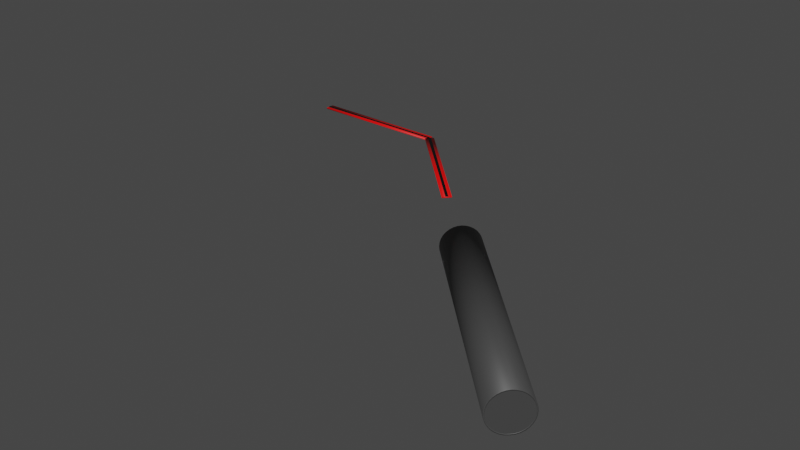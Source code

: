 # Source: gorev1parkur.blend  (saved by Blender 3.6.13; exported with 4.5.12 LTS)
import bpy
from mathutils import Matrix  # noqa: F401  (used for matrix-valued properties, if any)

bpy.ops.wm.read_factory_settings(use_empty=True)
scene = bpy.context.scene
scene.name = 'Scene'

# ---- collections
col_collection = bpy.data.collections.new('Collection'); scene.collection.children.link(col_collection)

# ---- materials (node trees are filled in below, after node groups)
mat_kirmizi_005 = bpy.data.materials.new('Kirmizi.005')
mat_kirmizi_005.use_transparent_shadow = False
mat_siyah_005 = bpy.data.materials.new('Siyah.005')
mat_siyah_005.use_transparent_shadow = False
mat_boru_metal_002 = bpy.data.materials.new('Boru_Metal.002')
mat_boru_metal_002.use_transparent_shadow = False

# ---- material node trees
mat_kirmizi_005.use_nodes = True; mat_kirmizi_005.node_tree.nodes.clear()
_N = mat_kirmizi_005.node_tree.nodes; _L = mat_kirmizi_005.node_tree.links
n0 = _N.new('ShaderNodeBsdfPrincipled'); n0.name = 'Principled BSDF'; n0.location = (10, 300)
n0.distribution = 'GGX'
n0.subsurface_method = 'RANDOM_WALK_SKIN'
n0.inputs[0].default_value = (1.0, 0.0, 0.0, 1.0)
n0.inputs[3].default_value = 1.45
n0.inputs[27].default_value = (0.0, 0.0, 0.0, 1.0)
n0.inputs[28].default_value = 1.0
n1 = _N.new('ShaderNodeOutputMaterial'); n1.name = 'Material Output'; n1.location = (300, 300)
_L.new(n0.outputs[0], n1.inputs[0])
n1.is_active_output = True
mat_siyah_005.use_nodes = True; mat_siyah_005.node_tree.nodes.clear()
_N = mat_siyah_005.node_tree.nodes; _L = mat_siyah_005.node_tree.links
n0 = _N.new('ShaderNodeBsdfPrincipled'); n0.name = 'Principled BSDF'; n0.location = (10, 300)
n0.distribution = 'GGX'
n0.subsurface_method = 'RANDOM_WALK_SKIN'
n0.inputs[0].default_value = (0.0, 0.0, 0.0, 1.0)
n0.inputs[3].default_value = 1.45
n0.inputs[27].default_value = (0.0, 0.0, 0.0, 1.0)
n0.inputs[28].default_value = 1.0
n1 = _N.new('ShaderNodeOutputMaterial'); n1.name = 'Material Output'; n1.location = (300, 300)
_L.new(n0.outputs[0], n1.inputs[0])
n1.is_active_output = True
mat_boru_metal_002.use_nodes = True; mat_boru_metal_002.node_tree.nodes.clear()
_N = mat_boru_metal_002.node_tree.nodes; _L = mat_boru_metal_002.node_tree.links
n0 = _N.new('ShaderNodeBsdfPrincipled'); n0.name = 'Principled BSDF'; n0.location = (10, 300)
n0.distribution = 'GGX'
n0.subsurface_method = 'RANDOM_WALK_SKIN'
n0.inputs[0].default_value = (0.05, 0.05, 0.05, 1.0)
n0.inputs[3].default_value = 1.45
n0.inputs[27].default_value = (0.0, 0.0, 0.0, 1.0)
n0.inputs[28].default_value = 1.0
n1 = _N.new('ShaderNodeOutputMaterial'); n1.name = 'Material Output'; n1.location = (300, 300)
_L.new(n0.outputs[0], n1.inputs[0])
n1.is_active_output = True

# ---- world
world_world = bpy.data.worlds.new('World'); scene.world = world_world
world_world.use_nodes = True; world_world.node_tree.nodes.clear()
_N = world_world.node_tree.nodes; _L = world_world.node_tree.links
n0 = _N.new('ShaderNodeOutputWorld'); n0.name = 'World Output'; n0.location = (300, 300)
n1 = _N.new('ShaderNodeBackground'); n1.name = 'Background'; n1.location = (10, 300)
n1.inputs[0].default_value = (0.05088, 0.05088, 0.05088, 1.0)
_L.new(n1.outputs[0], n0.inputs[0])
n0.is_active_output = True
world_world.color = (0.05088, 0.05088, 0.05088)
world_world.use_sun_shadow = False
world_world.sun_shadow_jitter_overblur = 0.0

# ---- meshes
me_cube_027 = bpy.data.meshes.new('Cube.027')
me_cube_027.from_pydata([(0.0, -0.2, 0.475), (0.0, -0.2, 0.525), (0.0, 0.2, 0.475), (0.0, 0.2, 0.525), (6.0, -0.2, 0.475), (6.0, -0.2, 0.525), (6.0, 0.2, 0.475), (6.0, 0.2, 0.525)], [], [(0, 1, 3, 2), (2, 3, 7, 6), (6, 7, 5, 4), (4, 5, 1, 0), (2, 6, 4, 0), (7, 3, 1, 5)])
me_cube_027.polygons.foreach_set('use_smooth', [True] * 6)
_uv = me_cube_027.uv_layers.new(name='UVMap')
_uv.uv.foreach_set('vector', [0.375, 0.0, 0.625, 0.0, 0.625, 0.25, 0.375, 0.25, 0.375, 0.25, 0.625, 0.25, 0.625, 0.5, 0.375, 0.5, 0.375, 0.5, 0.625, 0.5, 0.625, 0.75, 0.375, 0.75, 0.375, 0.75, 0.625, 0.75, 0.625, 1.0, 0.375, 1.0, 0.125, 0.5, 0.375, 0.5, 0.375, 0.75, 0.125, 0.75, 0.625, 0.5, 0.875, 0.5, 0.875, 0.75, 0.625, 0.75])
me_cube_027.materials.append(mat_kirmizi_005)
me_cube_027.update()
me_cube_028 = bpy.data.meshes.new('Cube.028')
me_cube_028.from_pydata([(0.0, -0.06667, 0.525), (0.0, -0.06667, 0.535), (0.0, 0.06667, 0.525), (0.0, 0.06667, 0.535), (6.0, -0.06667, 0.525), (6.0, -0.06667, 0.535), (6.0, 0.06667, 0.525), (6.0, 0.06667, 0.535)], [], [(0, 1, 3, 2), (2, 3, 7, 6), (6, 7, 5, 4), (4, 5, 1, 0), (2, 6, 4, 0), (7, 3, 1, 5)])
_uv = me_cube_028.uv_layers.new(name='UVMap')
_uv.uv.foreach_set('vector', [0.375, 0.0, 0.625, 0.0, 0.625, 0.25, 0.375, 0.25, 0.375, 0.25, 0.625, 0.25, 0.625, 0.5, 0.375, 0.5, 0.375, 0.5, 0.625, 0.5, 0.625, 0.75, 0.375, 0.75, 0.375, 0.75, 0.625, 0.75, 0.625, 1.0, 0.375, 1.0, 0.125, 0.5, 0.375, 0.5, 0.375, 0.75, 0.125, 0.75, 0.625, 0.5, 0.875, 0.5, 0.875, 0.75, 0.625, 0.75])
me_cube_028.materials.append(mat_siyah_005)
me_cube_028.update()
me_cube_029 = bpy.data.meshes.new('Cube.029')
me_cube_029.from_pydata([(5.859, -0.1414, 0.475), (5.859, -0.1414, 0.525), (6.141, 0.1414, 0.475), (6.141, 0.1414, 0.525), (10.1, -4.384, 0.475), (10.1, -4.384, 0.525), (10.38, -4.101, 0.475), (10.38, -4.101, 0.525)], [], [(0, 1, 3, 2), (2, 3, 7, 6), (6, 7, 5, 4), (4, 5, 1, 0), (2, 6, 4, 0), (7, 3, 1, 5)])
me_cube_029.polygons.foreach_set('use_smooth', [True] * 6)
_uv = me_cube_029.uv_layers.new(name='UVMap')
_uv.uv.foreach_set('vector', [0.375, 0.0, 0.625, 0.0, 0.625, 0.25, 0.375, 0.25, 0.375, 0.25, 0.625, 0.25, 0.625, 0.5, 0.375, 0.5, 0.375, 0.5, 0.625, 0.5, 0.625, 0.75, 0.375, 0.75, 0.375, 0.75, 0.625, 0.75, 0.625, 1.0, 0.375, 1.0, 0.125, 0.5, 0.375, 0.5, 0.375, 0.75, 0.125, 0.75, 0.625, 0.5, 0.875, 0.5, 0.875, 0.75, 0.625, 0.75])
me_cube_029.materials.append(mat_kirmizi_005)
me_cube_029.update()
me_cube_030 = bpy.data.meshes.new('Cube.030')
me_cube_030.from_pydata([(5.953, -0.04714, 0.525), (5.953, -0.04714, 0.535), (6.047, 0.04714, 0.525), (6.047, 0.04714, 0.535), (10.2, -4.29, 0.525), (10.2, -4.29, 0.535), (10.29, -4.195, 0.525), (10.29, -4.195, 0.535)], [], [(0, 1, 3, 2), (2, 3, 7, 6), (6, 7, 5, 4), (4, 5, 1, 0), (2, 6, 4, 0), (7, 3, 1, 5)])
_uv = me_cube_030.uv_layers.new(name='UVMap')
_uv.uv.foreach_set('vector', [0.375, 0.0, 0.625, 0.0, 0.625, 0.25, 0.375, 0.25, 0.375, 0.25, 0.625, 0.25, 0.625, 0.5, 0.375, 0.5, 0.375, 0.5, 0.625, 0.5, 0.625, 0.75, 0.375, 0.75, 0.375, 0.75, 0.625, 0.75, 0.625, 1.0, 0.375, 1.0, 0.125, 0.5, 0.375, 0.5, 0.375, 0.75, 0.125, 0.75, 0.625, 0.5, 0.875, 0.5, 0.875, 0.75, 0.625, 0.75])
me_cube_030.materials.append(mat_siyah_005)
me_cube_030.update()
me_cylinder_018 = bpy.data.meshes.new('Cylinder.018')
me_cylinder_018.from_pydata([(13.6, -6.541, 0.5), (20.67, -13.61, 0.5), (13.59, -6.551, 0.3537), (20.66, -13.62, 0.3537), (13.56, -6.581, 0.213), (20.63, -13.65, 0.213), (13.51, -6.63, 0.08334), (20.58, -13.7, 0.0833), (13.45, -6.696, -0.03031), (20.52, -13.77, -0.03035), (13.37, -6.776, -0.1236), (20.44, -13.85, -0.1236), (13.27, -6.868, -0.1929), (20.35, -13.94, -0.1929), (13.17, -6.968, -0.2356), (20.25, -14.04, -0.2356), (13.07, -7.071, -0.25), (20.14, -14.14, -0.25), (12.97, -7.175, -0.2356), (20.04, -14.25, -0.2356), (12.87, -7.274, -0.1929), (19.94, -14.35, -0.1929), (12.78, -7.366, -0.1236), (19.85, -14.44, -0.1236), (12.7, -7.446, -0.03031), (19.77, -14.52, -0.03035), (12.63, -7.512, 0.08334), (19.7, -14.58, 0.0833), (12.58, -7.561, 0.213), (19.65, -14.63, 0.213), (12.55, -7.591, 0.3537), (19.62, -14.66, 0.3537), (12.54, -7.601, 0.5), (19.61, -14.67, 0.5), (12.55, -7.591, 0.6463), (19.62, -14.66, 0.6463), (12.58, -7.561, 0.787), (19.65, -14.63, 0.787), (12.63, -7.512, 0.9167), (19.7, -14.58, 0.9167), (12.7, -7.446, 1.03), (19.77, -14.52, 1.03), (12.78, -7.366, 1.124), (19.85, -14.44, 1.124), (12.87, -7.274, 1.193), (19.94, -14.35, 1.193), (12.97, -7.175, 1.236), (20.04, -14.25, 1.236), (13.07, -7.071, 1.25), (20.14, -14.14, 1.25), (13.17, -6.968, 1.236), (20.25, -14.04, 1.236), (13.27, -6.868, 1.193), (20.35, -13.94, 1.193), (13.37, -6.776, 1.124), (20.44, -13.85, 1.124), (13.45, -6.696, 1.03), (20.52, -13.77, 1.03), (13.51, -6.63, 0.9167), (20.58, -13.7, 0.9167), (13.56, -6.581, 0.787), (20.63, -13.65, 0.787), (13.59, -6.551, 0.6463), (20.66, -13.62, 0.6463)], [], [(0, 1, 3, 2), (2, 3, 5, 4), (4, 5, 7, 6), (6, 7, 9, 8), (8, 9, 11, 10), (10, 11, 13, 12), (12, 13, 15, 14), (14, 15, 17, 16), (16, 17, 19, 18), (18, 19, 21, 20), (20, 21, 23, 22), (22, 23, 25, 24), (24, 25, 27, 26), (26, 27, 29, 28), (28, 29, 31, 30), (30, 31, 33, 32), (32, 33, 35, 34), (34, 35, 37, 36), (36, 37, 39, 38), (38, 39, 41, 40), (40, 41, 43, 42), (42, 43, 45, 44), (44, 45, 47, 46), (46, 47, 49, 48), (48, 49, 51, 50), (50, 51, 53, 52), (52, 53, 55, 54), (54, 55, 57, 56), (56, 57, 59, 58), (58, 59, 61, 60), (60, 61, 63, 62), (62, 63, 1, 0)])
me_cylinder_018.polygons.foreach_set('use_smooth', [True] * 32)
_uv = me_cylinder_018.uv_layers.new(name='UVMap')
_uv.uv.foreach_set('vector', [1.0, 0.5, 1.0, 1.0, 0.9688, 1.0, 0.9688, 0.5, 0.9688, 0.5, 0.9688, 1.0, 0.9375, 1.0, 0.9375, 0.5, 0.9375, 0.5, 0.9375, 1.0, 0.9062, 1.0, 0.9062, 0.5, 0.9062, 0.5, 0.9062, 1.0, 0.875, 1.0, 0.875, 0.5, 0.875, 0.5, 0.875, 1.0, 0.8438, 1.0, 0.8438, 0.5, 0.8438, 0.5, 0.8438, 1.0, 0.8125, 1.0, 0.8125, 0.5, 0.8125, 0.5, 0.8125, 1.0, 0.7812, 1.0, 0.7812, 0.5, 0.7812, 0.5, 0.7812, 1.0, 0.75, 1.0, 0.75, 0.5, 0.75, 0.5, 0.75, 1.0, 0.7188, 1.0, 0.7188, 0.5, 0.7188, 0.5, 0.7188, 1.0, 0.6875, 1.0, 0.6875, 0.5, 0.6875, 0.5, 0.6875, 1.0, 0.6562, 1.0, 0.6562, 0.5, 0.6562, 0.5, 0.6562, 1.0, 0.625, 1.0, 0.625, 0.5, 0.625, 0.5, 0.625, 1.0, 0.5938, 1.0, 0.5938, 0.5, 0.5938, 0.5, 0.5938, 1.0, 0.5625, 1.0, 0.5625, 0.5, 0.5625, 0.5, 0.5625, 1.0, 0.5312, 1.0, 0.5312, 0.5, 0.5312, 0.5, 0.5312, 1.0, 0.5, 1.0, 0.5, 0.5, 0.5, 0.5, 0.5, 1.0, 0.4688, 1.0, 0.4688, 0.5, 0.4688, 0.5, 0.4688, 1.0, 0.4375, 1.0, 0.4375, 0.5, 0.4375, 0.5, 0.4375, 1.0, 0.4062, 1.0, 0.4062, 0.5, 0.4062, 0.5, 0.4062, 1.0, 0.375, 1.0, 0.375, 0.5, 0.375, 0.5, 0.375, 1.0, 0.3438, 1.0, 0.3438, 0.5, 0.3438, 0.5, 0.3438, 1.0, 0.3125, 1.0, 0.3125, 0.5, 0.3125, 0.5, 0.3125, 1.0, 0.2812, 1.0, 0.2812, 0.5, 0.2812, 0.5, 0.2812, 1.0, 0.25, 1.0, 0.25, 0.5, 0.25, 0.5, 0.25, 1.0, 0.2188, 1.0, 0.2188, 0.5, 0.2188, 0.5, 0.2188, 1.0, 0.1875, 1.0, 0.1875, 0.5, 0.1875, 0.5, 0.1875, 1.0, 0.1562, 1.0, 0.1562, 0.5, 0.1562, 0.5, 0.1562, 1.0, 0.125, 1.0, 0.125, 0.5, 0.125, 0.5, 0.125, 1.0, 0.09375, 1.0, 0.09375, 0.5, 0.09375, 0.5, 0.09375, 1.0, 0.0625, 1.0, 0.0625, 0.5, 0.0625, 0.5, 0.0625, 1.0, 0.03125, 1.0, 0.03125, 0.5, 0.03125, 0.5, 0.03125, 1.0, 0.0, 1.0, 0.0, 0.5])
me_cylinder_018.materials.append(mat_boru_metal_002)
me_cylinder_018.update()
me_circle_004 = bpy.data.meshes.new('Circle.004')
me_circle_004.from_pydata([(20.67, -13.61, 0.5), (20.66, -13.62, 0.6463), (20.63, -13.65, 0.787), (20.58, -13.7, 0.9167), (20.52, -13.77, 1.03), (20.44, -13.85, 1.124), (20.35, -13.94, 1.193), (20.25, -14.04, 1.236), (20.14, -14.14, 1.25), (20.04, -14.25, 1.236), (19.94, -14.35, 1.193), (19.85, -14.44, 1.124), (19.77, -14.52, 1.03), (19.7, -14.58, 0.9167), (19.65, -14.63, 0.787), (19.62, -14.66, 0.6463), (19.61, -14.67, 0.5), (19.62, -14.66, 0.3537), (19.65, -14.63, 0.213), (19.7, -14.58, 0.08332), (19.77, -14.52, -0.03033), (19.85, -14.44, -0.1236), (19.94, -14.35, -0.1929), (20.04, -14.25, -0.2356), (20.14, -14.14, -0.25), (20.25, -14.04, -0.2356), (20.35, -13.94, -0.1929), (20.44, -13.85, -0.1236), (20.52, -13.77, -0.03033), (20.58, -13.7, 0.08332), (20.63, -13.65, 0.213), (20.66, -13.62, 0.3537)], [], [(0, 1, 2, 3, 4, 5, 6, 7, 8, 9, 10, 11, 12, 13, 14, 15, 16, 17, 18, 19, 20, 21, 22, 23, 24, 25, 26, 27, 28, 29, 30, 31)])
me_circle_004.polygons.foreach_set('use_smooth', [True] * 1)
_uv = me_circle_004.uv_layers.new(name='UVMap')
_uv.uv.foreach_set('vector', [0.5, 1.0, 0.4025, 0.9904, 0.3087, 0.9619, 0.2222, 0.9157, 0.1464, 0.8536, 0.08427, 0.7778, 0.03806, 0.6913, 0.009607, 0.5975, 0.0, 0.5, 0.009607, 0.4025, 0.03806, 0.3087, 0.08427, 0.2222, 0.1464, 0.1464, 0.2222, 0.08427, 0.3087, 0.03806, 0.4025, 0.009607, 0.5, 0.0, 0.5975, 0.009607, 0.6913, 0.03806, 0.7778, 0.08427, 0.8536, 0.1464, 0.9157, 0.2222, 0.9619, 0.3087, 0.9904, 0.4025, 1.0, 0.5, 0.9904, 0.5975, 0.9619, 0.6913, 0.9157, 0.7778, 0.8536, 0.8536, 0.7778, 0.9157, 0.6913, 0.9619, 0.5975, 0.9904])
me_circle_004.materials.append(mat_boru_metal_002)
me_circle_004.update()

# ---- objects
ob_cube = bpy.data.objects.new('Cube', me_cube_027)
ob_cube_001 = bpy.data.objects.new('Cube.001', me_cube_028)
ob_cube_002 = bpy.data.objects.new('Cube.002', me_cube_029)
ob_cube_003 = bpy.data.objects.new('Cube.003', me_cube_030)
ob_cylinder = bpy.data.objects.new('Cylinder', me_cylinder_018)
ob_circle = bpy.data.objects.new('Circle', me_circle_004)

# ---- transforms, parenting, visibility, modifiers, constraints
ob_cube.location = (0.0, 0.0, 0.0)
ob_cube_001.location = (0.0, 0.0, 0.0)
ob_cube_002.location = (0.0, 0.0, 0.0)
ob_cube_003.location = (0.0, 0.0, 0.0)
ob_cylinder.location = (0.0, 0.0, 0.0)
_m = ob_cylinder.modifiers.new('Solidify', 'SOLIDIFY')
_m.thickness = 0.05
_m.offset = 1.0
ob_circle.location = (0.0, 0.0, 0.0)

# ---- collection membership
col_collection.objects.link(ob_cube)
col_collection.objects.link(ob_cube_001)
col_collection.objects.link(ob_cube_002)
col_collection.objects.link(ob_cube_003)
col_collection.objects.link(ob_cylinder)
col_collection.objects.link(ob_circle)

# ---- scene / render settings (as saved in the file)
scene.frame_start = 1; scene.frame_end = 250; scene.frame_set(1)
scene.render.engine = 'BLENDER_EEVEE_NEXT'
scene.cycles.sampling_pattern = 'TABULATED_SOBOL'
scene.view_settings.view_transform = 'Filmic'
bpy.context.view_layer.update()

# ---- added for rendering (the .blend has no active camera and no usable light): camera, sun
cam_auto = bpy.data.cameras.new('AutoCamera')
cam_auto.lens = 50.0
cam_auto.sensor_width = 36.0
cam_auto.clip_end = 1000.0
ob_auto_camera = bpy.data.objects.new('AutoCamera', cam_auto)
scene.collection.objects.link(ob_auto_camera)
ob_auto_camera.location = (34.0081, -35.639, 19.4234)
ob_auto_camera.rotation_euler = (1.09748, -7.21219e-08, 0.694738)
scene.camera = ob_auto_camera
light_auto_sun = bpy.data.lights.new('AutoSun', 'SUN')
light_auto_sun.energy = 3.0
light_auto_sun.angle = 0.0523599
ob_auto_sun = bpy.data.objects.new('AutoSun', light_auto_sun)
scene.collection.objects.link(ob_auto_sun)
ob_auto_sun.rotation_euler = (0.872665, 0.174533, 0.523599)
bpy.context.view_layer.update()

